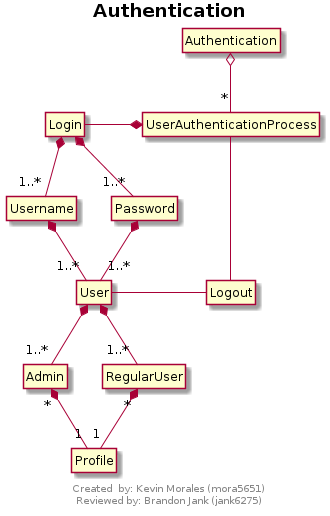

The diagram above was rendered by PlantUML. Its source (embedded in the PNG):
@startuml
footer
Created  by: Kevin Morales (mora5651)
Reviewed by: Brandon Jank (jank6275)
endfooter
hide circles 
hide members
title <b>Authentication</b>
Authentication  o-- "*" UserAuthenticationProcess 
UserAuthenticationProcess *-left- Login
UserAuthenticationProcess -- Logout
Login *-- "1..*" Username
Login *-- "1..*" Password
Username  *-- "1..*" User
Password  *-- "1..*" User
User *-- "1..*" Admin
User *-- "1..*" RegularUser
Logout -left-  User
Admin "*" *-- "1" Profile
RegularUser "*" *-- "1" Profile 
@enduml